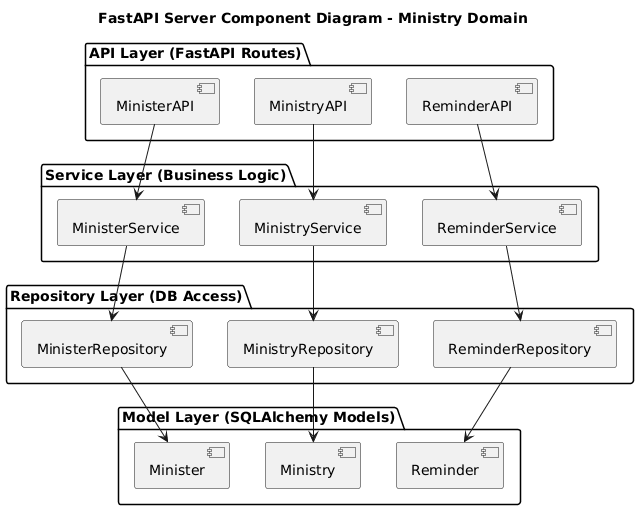

The diagram above was rendered by PlantUML. Its source (embedded in the PNG):
@startuml
' Title and styling (optional)
title FastAPI Server Component Diagram - Ministry Domain

package "API Layer (FastAPI Routes)" {
  [MinisterAPI]
  [MinistryAPI]
  [ReminderAPI]
}

package "Service Layer (Business Logic)" {
  [MinisterService]
  [MinistryService]
  [ReminderService]
}

package "Repository Layer (DB Access)" {
  [MinisterRepository]
  [MinistryRepository]
  [ReminderRepository]
}

package "Model Layer (SQLAlchemy Models)" {
  [Minister]
  [Ministry]
  [Reminder]
}

' API Layer → Service Layer
MinisterAPI --> MinisterService
MinistryAPI --> MinistryService
ReminderAPI --> ReminderService

' Service Layer → Repository Layer
MinisterService --> MinisterRepository
MinistryService --> MinistryRepository
ReminderService --> ReminderRepository

' Repository Layer → Model Layer
MinisterRepository --> Minister
MinistryRepository --> Ministry
ReminderRepository --> Reminder
@enduml